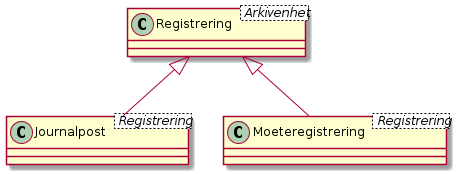

The diagram above was rendered by PlantUML. Its source (embedded in the PNG):
@startuml
class Registrering < Arkivenhet >
class Journalpost < Registrering >
class Moeteregistrering < Registrering >
Registrering <|-- Journalpost
Registrering <|-- Moeteregistrering
@enduml